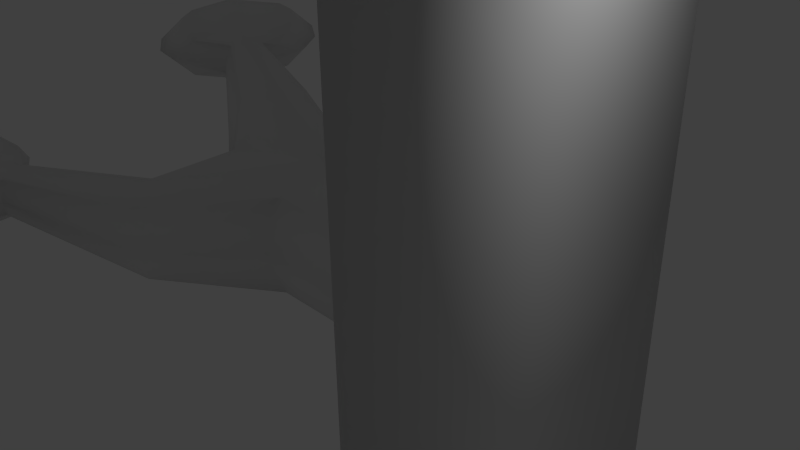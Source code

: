 # Source: branch2.blend  (saved by Blender 2.74.0; exported with 4.5.12 LTS)
import bpy
from mathutils import Matrix  # noqa: F401  (used for matrix-valued properties, if any)

bpy.ops.wm.read_factory_settings(use_empty=True)
scene = bpy.context.scene
scene.name = 'Scene'

# ---- collections
col_collection_1 = bpy.data.collections.new('Collection 1'); scene.collection.children.link(col_collection_1)

# ---- world
world_world = bpy.data.worlds.new('World'); scene.world = world_world
world_world.color = (0.05088, 0.05088, 0.05088)
world_world.use_sun_shadow = False
world_world.sun_shadow_jitter_overblur = 0.0
world_world.cycles.sampling_method = 'MANUAL'
world_world.cycles.sample_map_resolution = 256

# ---- cameras
cam_camera = bpy.data.cameras.new('Camera')
cam_camera.clip_end = 100.0
cam_camera.lens = 35.0
cam_camera.sensor_width = 32.0
cam_camera.sensor_height = 18.0
cam_camera.ortho_scale = 7.314
cam_camera.dof.focus_distance = 0.0
cam_camera.dof.aperture_fstop = 128.0

# ---- lights
light_lamp = bpy.data.lights.new('Lamp', 'POINT')
light_lamp.transmission_factor = 0.0
light_lamp.cutoff_distance = 30.0
light_lamp.energy = 100.0
light_lamp.shadow_buffer_clip_start = 1.001
light_lamp.shadow_soft_size = 0.1
light_lamp.shadow_maximum_resolution = 0.006
light_lamp.use_absolute_resolution = True
light_lamp.cycles.use_multiple_importance_sampling = False

# ---- meshes
me_cylinder = bpy.data.meshes.new('Cylinder')
me_cylinder.from_pydata([(-1.0, 1.0, -1.192e-07), (1.0, 1.0, 0.0), (-1.0, 0.7071, -0.7071), (1.0, 0.7071, -0.7071), (-1.462, -4.371e-08, -0.7432), (1.0, -4.371e-08, -1.0), (-1.0, -0.7071, -0.7071), (1.0, -0.7071, -0.7071), (-1.0, -1.0, -5.96e-08), (1.0, -1.0, 1.192e-07), (-1.0, -0.7071, 0.7071), (1.0, -0.7071, 0.7071), (-1.0, 1.192e-08, 1.0), (1.0, 1.192e-08, 1.0), (-1.0, 0.7071, 0.7071), (1.0, 0.7071, 0.7071), (-2.628, 1.296, 0.8253), (-2.708, 1.104, 0.3228), (-2.901, 0.6401, 0.1147), (-3.094, 0.1761, 0.3228), (-3.174, -0.01607, 0.8253), (-3.094, 0.1761, 1.328), (-2.901, 0.6401, 1.536), (-2.708, 1.104, 1.328), (-4.401, 1.657, 1.388), (-4.48, 1.574, 1.134), (-4.607, 1.348, 1.032), (-4.707, 1.112, 1.14), (-4.722, 1.005, 1.397), (-4.643, 1.088, 1.65), (-4.516, 1.314, 1.753), (-4.416, 1.549, 1.644), (-6.101, 2.498, 1.64), (-6.18, 2.414, 1.387), (-6.307, 2.189, 1.285), (-6.407, 1.953, 1.393), (-6.422, 1.845, 1.65), (-6.343, 1.929, 1.903), (-6.217, 2.154, 2.005), (-6.116, 2.39, 1.897), (-5.638, 2.816, 1.91), (-5.206, 2.735, 1.894), (-4.767, 2.455, 1.826), (-4.472, 2.088, 1.729), (-4.379, 2.396, 1.422), (-4.653, 2.825, 1.478), (-5.093, 3.105, 1.547), (-5.545, 3.125, 1.604), (-5.94, 2.097, 2.04), (-5.569, 1.871, 2.042), (-5.129, 1.591, 1.973), (-4.774, 1.369, 1.859), (-6.274, 1.389, 1.918), (-5.968, 1.019, 1.903), (-5.528, 0.7387, 1.834), (-5.108, 0.6606, 1.736), (-6.444, 1.106, 1.615), (-6.17, 0.6779, 1.559), (-5.73, 0.3975, 1.49), (-5.278, 0.3777, 1.433), (-6.351, 1.415, 1.309), (-6.056, 1.048, 1.211), (-5.617, 0.7672, 1.143), (-5.185, 0.686, 1.127), (-6.05, 2.133, 1.179), (-5.694, 1.912, 1.064), (-5.254, 1.631, 0.9953), (-4.884, 1.405, 0.9974), (-5.716, 2.842, 1.301), (-5.295, 2.764, 1.203), (-4.855, 2.483, 1.134), (-4.55, 2.113, 1.12), (1.897, 2.104, -5.519e-09), (1.534, 1.488, -1.488), (1.333, -1.128e-07, -2.104), (1.547, -1.488, -1.488), (1.881, -2.104, 2.453e-07), (1.547, -1.488, 1.488), (1.333, 4.276e-09, 2.104), (1.534, 1.488, 1.488), (1.881, -2.104, 5.438), (1.547, -1.488, 5.438), (1.333, 4.276e-09, 5.438), (1.534, 1.488, 5.438), (1.897, 2.104, 5.438), (1.333, -1.128e-07, -5.045), (1.547, -1.488, -5.045), (1.534, 1.488, -5.045), (1.897, 2.104, -5.045), (1.881, -2.104, -5.045), (2.716, -2.812, 2.453e-07), (2.716, -2.812, 5.438), (2.716, -2.812, -5.045), (2.652, 2.522, -5.519e-09), (2.652, 2.522, 5.438), (2.652, 2.522, -5.045), (-3.055, -1.196, 0.05604), (-2.908, -1.343, -0.4464), (-2.554, -1.7, -0.6546), (-2.2, -2.057, -0.4464), (-2.053, -2.205, 0.05604), (-2.2, -2.057, 0.5585), (-2.554, -1.7, 0.7667), (-2.908, -1.343, 0.5585), (-4.07, -2.693, 0.6183), (-4.024, -2.798, 0.3647), (-3.864, -3.002, 0.2624), (-3.685, -3.186, 0.3712), (-3.592, -3.241, 0.6274), (-3.638, -3.136, 0.8809), (-3.798, -2.932, 0.9833), (-3.977, -2.749, 0.8745), (-5.5, -3.939, 0.8712), (-5.454, -4.044, 0.6176), (-5.294, -4.248, 0.5153), (-5.115, -4.431, 0.6241), (-5.022, -4.487, 0.8803), (-5.068, -4.382, 1.134), (-5.228, -4.178, 1.236), (-5.407, -3.994, 1.127), (-5.616, -3.389, 1.141), (-5.375, -3.022, 1.125), (-4.947, -2.724, 1.056), (-4.495, -2.593, 0.9593), (-4.744, -2.389, 0.6532), (-5.245, -2.477, 0.7088), (-5.673, -2.775, 0.7774), (-5.865, -3.185, 0.8345), (-5.069, -3.944, 1.27), (-4.717, -3.689, 1.273), (-4.289, -3.391, 1.204), (-3.948, -3.148, 1.089), (-4.544, -4.525, 1.148), (-4.084, -4.385, 1.134), (-3.656, -4.088, 1.065), (-3.422, -3.729, 0.967), (-4.348, -4.791, 0.8454), (-3.847, -4.703, 0.7898), (-3.419, -4.405, 0.7212), (-3.227, -3.995, 0.6641), (-4.597, -4.587, 0.5393), (-4.145, -4.456, 0.4422), (-3.717, -4.158, 0.3736), (-3.476, -3.791, 0.3581), (-5.144, -4.032, 0.4094), (-4.803, -3.789, 0.2946), (-4.375, -3.491, 0.226), (-4.023, -3.236, 0.2281), (-5.67, -3.451, 0.5316), (-5.436, -3.092, 0.4334), (-5.008, -2.795, 0.3648), (-4.548, -2.655, 0.3503), (-2.296, -0.4377, -0.06633), (-2.384, -0.5697, 0.4376), (-2.236, -0.5256, 0.9594)], [], [(0, 1, 3, 2), (2, 3, 5, 4), (4, 5, 7, 6), (6, 7, 9, 8), (8, 9, 11, 10), (10, 11, 13, 12), (1, 15, 79, 72), (14, 15, 1, 0), (12, 13, 15, 14), (14, 0, 16, 23), (23, 16, 24, 31), (12, 14, 23, 22), (12, 102, 101, 10), (2, 4, 18, 17), (0, 2, 17, 16), (40, 47, 32, 39), (22, 23, 31, 30), (21, 22, 30, 29), (20, 21, 29, 28), (19, 20, 28, 27), (18, 19, 27, 26), (17, 18, 26, 25), (16, 17, 25, 24), (32, 33, 34, 35, 36, 37, 38, 39), (48, 40, 39, 38), (52, 48, 38, 37), (56, 52, 37, 36), (60, 56, 36, 35), (64, 60, 35, 34), (68, 64, 34, 33), (47, 68, 33, 32), (24, 25, 71, 44), (44, 71, 70, 45), (45, 70, 69, 46), (46, 69, 68, 47), (25, 26, 67, 71), (71, 67, 66, 70), (70, 66, 65, 69), (69, 65, 64, 68), (26, 27, 63, 67), (67, 63, 62, 66), (66, 62, 61, 65), (65, 61, 60, 64), (27, 28, 59, 63), (63, 59, 58, 62), (62, 58, 57, 61), (61, 57, 56, 60), (28, 29, 55, 59), (59, 55, 54, 58), (58, 54, 53, 57), (57, 53, 52, 56), (29, 30, 51, 55), (55, 51, 50, 54), (54, 50, 49, 53), (53, 49, 48, 52), (30, 31, 43, 51), (51, 43, 42, 50), (50, 42, 41, 49), (49, 41, 40, 48), (31, 24, 44, 43), (43, 44, 45, 42), (42, 45, 46, 41), (41, 46, 47, 40), (82, 78, 77, 81), (15, 13, 78, 79), (13, 11, 77, 78), (11, 9, 76, 77), (9, 7, 75, 76), (7, 5, 74, 75), (5, 3, 73, 74), (3, 1, 72, 73), (77, 76, 80, 81), (83, 79, 78, 82), (84, 72, 79, 83), (89, 76, 75, 86), (85, 86, 75, 74), (73, 87, 85, 74), (72, 88, 87, 73), (76, 89, 92, 90), (80, 76, 90, 91), (88, 72, 93, 95), (72, 84, 94, 93), (80, 91, 94, 84, 83, 82, 81), (91, 90, 93, 94), (89, 86, 85, 87, 88, 95, 92), (92, 95, 93, 90), (103, 96, 104, 111), (120, 127, 112, 119), (102, 103, 111, 110), (101, 102, 110, 109), (100, 101, 109, 108), (99, 100, 108, 107), (98, 99, 107, 106), (97, 98, 106, 105), (96, 97, 105, 104), (112, 113, 114, 115, 116, 117, 118, 119), (128, 120, 119, 118), (132, 128, 118, 117), (136, 132, 117, 116), (140, 136, 116, 115), (144, 140, 115, 114), (148, 144, 114, 113), (127, 148, 113, 112), (104, 105, 151, 124), (124, 151, 150, 125), (125, 150, 149, 126), (126, 149, 148, 127), (105, 106, 147, 151), (151, 147, 146, 150), (150, 146, 145, 149), (149, 145, 144, 148), (106, 107, 143, 147), (147, 143, 142, 146), (146, 142, 141, 145), (145, 141, 140, 144), (107, 108, 139, 143), (143, 139, 138, 142), (142, 138, 137, 141), (141, 137, 136, 140), (108, 109, 135, 139), (139, 135, 134, 138), (138, 134, 133, 137), (137, 133, 132, 136), (109, 110, 131, 135), (135, 131, 130, 134), (134, 130, 129, 133), (133, 129, 128, 132), (110, 111, 123, 131), (131, 123, 122, 130), (130, 122, 121, 129), (129, 121, 120, 128), (111, 104, 124, 123), (123, 124, 125, 122), (122, 125, 126, 121), (121, 126, 127, 120), (10, 101, 100, 8), (8, 100, 99, 6), (6, 99, 98, 4), (21, 20, 153, 154), (20, 19, 152, 153), (102, 12, 154, 103), (22, 21, 154, 12), (103, 154, 153, 96), (96, 153, 152, 97), (97, 152, 4, 98), (19, 18, 4, 152)])
me_cylinder.polygons.foreach_set('use_smooth', [True] * 146)
me_cylinder.use_remesh_preserve_volume = False
me_cylinder.use_remesh_preserve_attributes = False
me_cylinder.use_mirror_vertex_groups = False
me_cylinder.update()

# ---- objects
ob_cylinder = bpy.data.objects.new('Cylinder', me_cylinder)
ob_lamp = bpy.data.objects.new('Lamp', light_lamp)
ob_camera = bpy.data.objects.new('Camera', cam_camera)

# ---- transforms, parenting, visibility, modifiers, constraints
ob_cylinder.location = (0.0, 0.0, 0.0)
ob_cylinder.lineart.crease_threshold = 0.0
ob_lamp.location = (4.076, 1.005, 5.904)
ob_lamp.rotation_euler = (0.6503, 0.05522, 1.866)
ob_lamp.lock_rotations_4d = False
ob_lamp.empty_display_type = 'ARROWS'
ob_lamp.color = (0.0, 0.0, 0.0, 0.0)
ob_lamp.lineart.crease_threshold = 0.0
ob_camera.location = (7.481, -6.508, 5.344)
ob_camera.rotation_euler = (1.109, 0.01082, 0.8149)
ob_camera.lock_rotations_4d = False
ob_camera.empty_display_type = 'ARROWS'
ob_camera.color = (0.0, 0.0, 0.0, 0.0)
ob_camera.display_type = 'WIRE'
ob_camera.lineart.crease_threshold = 0.0

# ---- collection membership
col_collection_1.objects.link(ob_cylinder)
col_collection_1.objects.link(ob_lamp)
col_collection_1.objects.link(ob_camera)

# ---- scene / render settings (as saved in the file)
scene.camera = ob_camera
scene.frame_start = 1; scene.frame_end = 250; scene.frame_set(1)
scene.render.engine = 'BLENDER_EEVEE_NEXT'
scene.render.resolution_percentage = 50
scene.render.dither_intensity = 0.0
scene.cycles.use_denoising = False
scene.cycles.samples = 10
scene.cycles.sampling_pattern = 'TABULATED_SOBOL'
scene.cycles.light_sampling_threshold = 0.0
scene.cycles.use_adaptive_sampling = False
scene.cycles.use_light_tree = False
scene.cycles.blur_glossy = 0.0
scene.cycles.pixel_filter_type = 'GAUSSIAN'
scene.cycles.sample_clamp_indirect = 0.0
scene.view_settings.view_transform = 'Standard'
bpy.context.view_layer.update()
